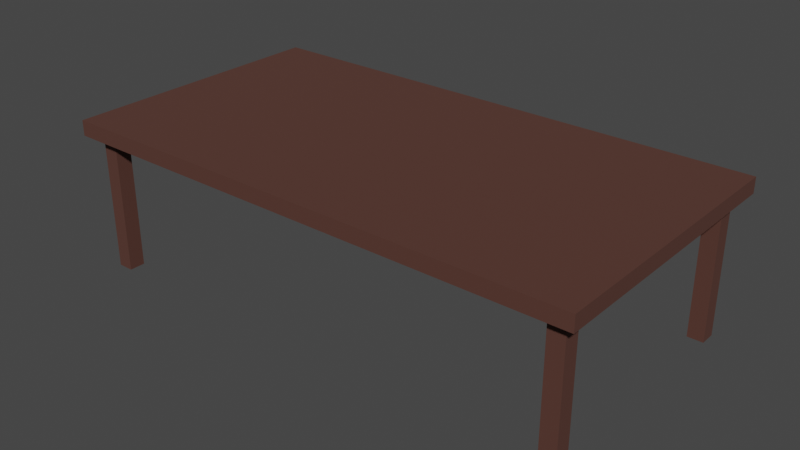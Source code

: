 # Source: table.blend  (saved by Blender 3.4.6; exported with 4.5.12 LTS)
import bpy
from mathutils import Matrix  # noqa: F401  (used for matrix-valued properties, if any)

bpy.ops.wm.read_factory_settings(use_empty=True)
scene = bpy.context.scene
scene.name = 'Scene'

# ---- collections
col_collection = bpy.data.collections.new('Collection'); scene.collection.children.link(col_collection)

# ---- materials (node trees are filled in below, after node groups)
mat_material = bpy.data.materials.new('Material')
mat_material.alpha_threshold = 0.0
mat_material.use_transparent_shadow = False
mat_material.roughness = 0.5
mat_material.line_color = (0.0, 0.0, 0.0, 1.0)

# ---- material node trees
mat_material.use_nodes = True; mat_material.node_tree.nodes.clear()
_N = mat_material.node_tree.nodes; _L = mat_material.node_tree.links
n0 = _N.new('ShaderNodeOutputMaterial'); n0.name = 'Material Output'; n0.location = (300, 300)
n1 = _N.new('ShaderNodeBsdfPrincipled'); n1.name = 'Principled BSDF'; n1.location = (10, 300)
n1.distribution = 'GGX'
n1.subsurface_method = 'RANDOM_WALK_SKIN'
n1.inputs[0].default_value = (0.09084, 0.03434, 0.02416, 1.0)
n1.inputs[2].default_value = 0.8733
n1.inputs[3].default_value = 1.45
n1.inputs[27].default_value = (0.0, 0.0, 0.0, 1.0)
n1.inputs[28].default_value = 1.0
_L.new(n1.outputs[0], n0.inputs[0])
n0.is_active_output = True

# ---- world
world_world = bpy.data.worlds.new('World'); scene.world = world_world
world_world.use_nodes = True; world_world.node_tree.nodes.clear()
_N = world_world.node_tree.nodes; _L = world_world.node_tree.links
n0 = _N.new('ShaderNodeOutputWorld'); n0.name = 'World Output'; n0.location = (300, 300)
n1 = _N.new('ShaderNodeBackground'); n1.name = 'Background'; n1.location = (10, 300)
n1.inputs[0].default_value = (0.05088, 0.05088, 0.05088, 1.0)
_L.new(n1.outputs[0], n0.inputs[0])
n0.is_active_output = True
world_world.color = (0.05088, 0.05088, 0.05088)
world_world.use_sun_shadow = False
world_world.sun_shadow_jitter_overblur = 0.0

# ---- meshes
me_cube = bpy.data.meshes.new('Cube')
me_cube.from_pydata([(6.739, 3.551, 2.913), (6.739, 3.551, -1.0), (6.739, -3.551, 2.913), (6.739, -3.551, -1.0), (-6.739, 3.551, 2.913), (-6.739, 3.551, -1.0), (-6.739, -3.551, 2.913), (-6.739, -3.551, -1.0)], [], [(0, 4, 6, 2), (3, 2, 6, 7), (7, 6, 4, 5), (5, 1, 3, 7), (1, 0, 2, 3), (5, 4, 0, 1)])
_uv = me_cube.uv_layers.new(name='UVMap')
_uv.uv.foreach_set('vector', [0.625, 0.5, 0.875, 0.5, 0.875, 0.75, 0.625, 0.75, 0.375, 0.75, 0.625, 0.75, 0.625, 1.0, 0.375, 1.0, 0.375, 0.0, 0.625, 0.0, 0.625, 0.25, 0.375, 0.25, 0.125, 0.5, 0.375, 0.5, 0.375, 0.75, 0.125, 0.75, 0.375, 0.5, 0.625, 0.5, 0.625, 0.75, 0.375, 0.75, 0.375, 0.25, 0.625, 0.25, 0.625, 0.5, 0.375, 0.5])
me_cube.materials.append(mat_material)
me_cube.use_mirror_vertex_groups = False
me_cube.update()
me_cube_001 = bpy.data.meshes.new('Cube.001')
me_cube_001.from_pydata([(-0.5942, -0.5942, -20.13), (-0.5942, -1.0, -20.13), (-1.0, -0.5942, -20.13), (-1.0, -1.0, 14.94), (-1.0, -1.0, -20.13), (-0.5942, -0.5942, 14.94), (-0.5942, -1.0, 14.94), (-1.0, -0.5942, 14.94)], [], [(3, 4, 1, 6), (7, 2, 4, 3), (2, 0, 1, 4), (6, 1, 0, 5), (0, 2, 7, 5), (6, 5, 7, 3)])
_uv = me_cube_001.uv_layers.new(name='UVMap')
_uv.uv.foreach_set('vector', [0.5971, 1.0, 0.375, 1.0, 0.375, 0.75, 0.5971, 0.75, 0.5971, 0.25, 0.375, 0.25, 0.375, 0.0, 0.5971, 0.0, 0.125, 0.5, 0.375, 0.5, 0.375, 0.75, 0.125, 0.75, 0.5971, 0.75, 0.375, 0.75, 0.375, 0.5, 0.5971, 0.5, 0.375, 0.5, 0.375, 0.25, 0.5971, 0.25, 0.5971, 0.5, 0.1757, 0.75, 0.1757, 0.6993, 0.125, 0.6993, 0.125, 0.75])
me_cube_001.materials.append(mat_material)
me_cube_001.use_mirror_vertex_groups = False
me_cube_001.update()
me_cube_002 = bpy.data.meshes.new('Cube.002')
me_cube_002.from_pydata([(-0.5942, -0.5942, -20.13), (-0.5942, -1.0, -20.13), (-1.0, -0.5942, -20.13), (-1.0, -1.0, 14.94), (-1.0, -1.0, -20.13), (-0.5942, -0.5942, 14.94), (-0.5942, -1.0, 14.94), (-1.0, -0.5942, 14.94)], [], [(3, 4, 1, 6), (7, 2, 4, 3), (2, 0, 1, 4), (6, 1, 0, 5), (0, 2, 7, 5), (6, 5, 7, 3)])
_uv = me_cube_002.uv_layers.new(name='UVMap')
_uv.uv.foreach_set('vector', [0.5971, 1.0, 0.375, 1.0, 0.375, 0.75, 0.5971, 0.75, 0.5971, 0.25, 0.375, 0.25, 0.375, 0.0, 0.5971, 0.0, 0.125, 0.5, 0.375, 0.5, 0.375, 0.75, 0.125, 0.75, 0.5971, 0.75, 0.375, 0.75, 0.375, 0.5, 0.5971, 0.5, 0.375, 0.5, 0.375, 0.25, 0.5971, 0.25, 0.5971, 0.5, 0.1757, 0.75, 0.1757, 0.6993, 0.125, 0.6993, 0.125, 0.75])
me_cube_002.materials.append(mat_material)
me_cube_002.use_mirror_vertex_groups = False
me_cube_002.update()
me_cube_003 = bpy.data.meshes.new('Cube.003')
me_cube_003.from_pydata([(-0.5942, -0.5942, -20.13), (-0.5942, -1.0, -20.13), (-1.0, -0.5942, -20.13), (-1.0, -1.0, 14.94), (-1.0, -1.0, -20.13), (-0.5942, -0.5942, 14.94), (-0.5942, -1.0, 14.94), (-1.0, -0.5942, 14.94)], [], [(3, 4, 1, 6), (7, 2, 4, 3), (2, 0, 1, 4), (6, 1, 0, 5), (0, 2, 7, 5), (6, 5, 7, 3)])
_uv = me_cube_003.uv_layers.new(name='UVMap')
_uv.uv.foreach_set('vector', [0.5971, 1.0, 0.375, 1.0, 0.375, 0.75, 0.5971, 0.75, 0.5971, 0.25, 0.375, 0.25, 0.375, 0.0, 0.5971, 0.0, 0.125, 0.5, 0.375, 0.5, 0.375, 0.75, 0.125, 0.75, 0.5971, 0.75, 0.375, 0.75, 0.375, 0.5, 0.5971, 0.5, 0.375, 0.5, 0.375, 0.25, 0.5971, 0.25, 0.5971, 0.5, 0.1757, 0.75, 0.1757, 0.6993, 0.125, 0.6993, 0.125, 0.75])
me_cube_003.materials.append(mat_material)
me_cube_003.use_mirror_vertex_groups = False
me_cube_003.update()
me_cube_004 = bpy.data.meshes.new('Cube.004')
me_cube_004.from_pydata([(-0.5942, -0.5942, -20.13), (-0.5942, -1.0, -20.13), (-1.0, -0.5942, -20.13), (-1.0, -1.0, 14.94), (-1.0, -1.0, -20.13), (-0.5942, -0.5942, 14.94), (-0.5942, -1.0, 14.94), (-1.0, -0.5942, 14.94)], [], [(3, 4, 1, 6), (7, 2, 4, 3), (2, 0, 1, 4), (6, 1, 0, 5), (0, 2, 7, 5), (6, 5, 7, 3)])
_uv = me_cube_004.uv_layers.new(name='UVMap')
_uv.uv.foreach_set('vector', [0.5971, 1.0, 0.375, 1.0, 0.375, 0.75, 0.5971, 0.75, 0.5971, 0.25, 0.375, 0.25, 0.375, 0.0, 0.5971, 0.0, 0.125, 0.5, 0.375, 0.5, 0.375, 0.75, 0.125, 0.75, 0.5971, 0.75, 0.375, 0.75, 0.375, 0.5, 0.5971, 0.5, 0.375, 0.5, 0.375, 0.25, 0.5971, 0.25, 0.5971, 0.5, 0.1757, 0.75, 0.1757, 0.6993, 0.125, 0.6993, 0.125, 0.75])
me_cube_004.materials.append(mat_material)
me_cube_004.use_mirror_vertex_groups = False
me_cube_004.update()

# ---- objects
ob_table_top_col = bpy.data.objects.new('Table Top-col', me_cube)
ob_leg_1_col = bpy.data.objects.new('Leg 1-col', me_cube_001)
ob_leg_1_001_col = bpy.data.objects.new('Leg 1.001-col', me_cube_002)
ob_leg_1_002_col = bpy.data.objects.new('Leg 1.002-col', me_cube_003)
ob_leg_1_003_col = bpy.data.objects.new('Leg 1.003-col', me_cube_004)

# ---- transforms, parenting, visibility, modifiers, constraints
ob_table_top_col.location = (0.0, 0.0, 1.1)
ob_table_top_col.scale = (0.3136, 0.3136, 0.03136)
ob_table_top_col.lock_rotations_4d = False
ob_table_top_col.empty_display_type = 'ARROWS'
ob_table_top_col.lineart.crease_threshold = 0.0
ob_leg_1_col.location = (-1.7, -0.7, 0.6)
ob_leg_1_col.scale = (0.3136, 0.3136, 0.03136)
ob_leg_1_col.lock_rotations_4d = False
ob_leg_1_col.empty_display_type = 'ARROWS'
ob_leg_1_col.lineart.crease_threshold = 0.0
ob_leg_1_001_col.location = (2.2, -0.7, 0.6)
ob_leg_1_001_col.scale = (0.3136, 0.3136, 0.03136)
ob_leg_1_001_col.lock_rotations_4d = False
ob_leg_1_001_col.empty_display_type = 'ARROWS'
ob_leg_1_001_col.lineart.crease_threshold = 0.0
ob_leg_1_002_col.location = (-1.7, 1.2, 0.6)
ob_leg_1_002_col.scale = (0.3136, 0.3136, 0.03136)
ob_leg_1_002_col.lock_rotations_4d = False
ob_leg_1_002_col.empty_display_type = 'ARROWS'
ob_leg_1_002_col.lineart.crease_threshold = 0.0
ob_leg_1_003_col.location = (2.2, 1.2, 0.6)
ob_leg_1_003_col.scale = (0.3136, 0.3136, 0.03136)
ob_leg_1_003_col.lock_rotations_4d = False
ob_leg_1_003_col.empty_display_type = 'ARROWS'
ob_leg_1_003_col.lineart.crease_threshold = 0.0

# ---- collection membership
col_collection.objects.link(ob_table_top_col)
col_collection.objects.link(ob_leg_1_col)
col_collection.objects.link(ob_leg_1_001_col)
col_collection.objects.link(ob_leg_1_002_col)
col_collection.objects.link(ob_leg_1_003_col)

# ---- scene / render settings (as saved in the file)
scene.frame_start = 1; scene.frame_end = 250; scene.frame_set(1)
scene.render.engine = 'BLENDER_EEVEE_NEXT'
scene.cycles.sampling_pattern = 'TABULATED_SOBOL'
scene.cycles.use_light_tree = False
scene.view_settings.view_transform = 'Filmic'
bpy.context.view_layer.update()

# ---- added for rendering (the .blend has no active camera and no usable light): camera, sun
cam_auto = bpy.data.cameras.new('AutoCamera')
cam_auto.lens = 50.0
cam_auto.sensor_width = 36.0
cam_auto.clip_end = 1000.0
ob_auto_camera = bpy.data.objects.new('AutoCamera', cam_auto)
scene.collection.objects.link(ob_auto_camera)
ob_auto_camera.location = (4.56329, -5.47595, 4.23063)
ob_auto_camera.rotation_euler = (1.09748, -7.21219e-08, 0.694738)
scene.camera = ob_auto_camera
light_auto_sun = bpy.data.lights.new('AutoSun', 'SUN')
light_auto_sun.energy = 3.0
light_auto_sun.angle = 0.0523599
ob_auto_sun = bpy.data.objects.new('AutoSun', light_auto_sun)
scene.collection.objects.link(ob_auto_sun)
ob_auto_sun.rotation_euler = (0.872665, 0.174533, 0.523599)
bpy.context.view_layer.update()
